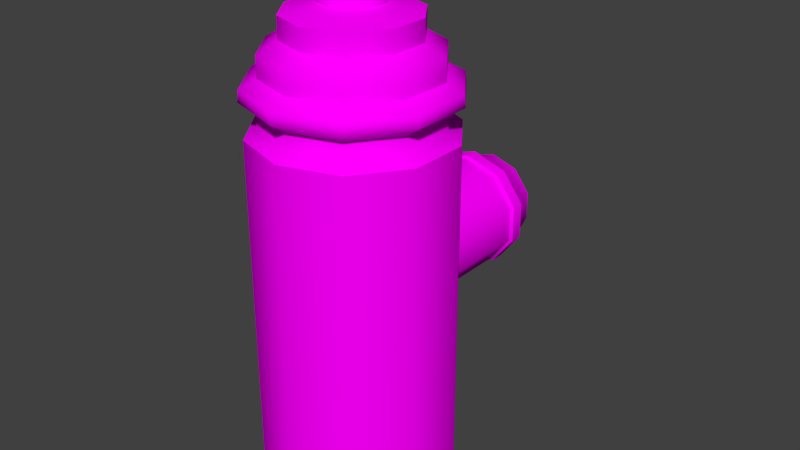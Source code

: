 # Source: Fire_Hydrant.blend  (saved by Blender 2.76.0; exported with 4.5.12 LTS)
import bpy
from mathutils import Matrix  # noqa: F401  (used for matrix-valued properties, if any)

bpy.ops.wm.read_factory_settings(use_empty=True)
scene = bpy.context.scene
scene.name = 'Scene'

# ---- collections
col_collection_1 = bpy.data.collections.new('Collection 1'); scene.collection.children.link(col_collection_1)

# ---- images (referenced by path relative to the original .blend; pixels are not part of the script)
import os
ASSET_DIR = os.environ.get("B2B_ASSET_DIR", "")  # directory of the original .blend (textures are referenced by path, not embedded)
HERE = os.path.dirname(os.path.abspath(__file__))  # packed textures are extracted next to this script under _unpacked/

def load_image(name, relpath, width, height, colorspace="sRGB"):
    """Load a texture the original file referenced (path relative to the .blend, or extracted next to this script)."""
    p = next((c for c in (os.path.join(HERE, relpath), os.path.join(ASSET_DIR, relpath)) if relpath and os.path.exists(c)), "")
    if p:
        img = bpy.data.images.load(p, check_existing=True)
        img.name = name
    else:  # same state as the original file: an image datablock whose file is absent (Cycles renders it pink)
        img = bpy.data.images.new(name, width, height)
        img.source = "FILE"
        img.filepath = "//" + (relpath or name)
    img.colorspace_settings.name = colorspace
    return img
img_uv_checker_by_thomas_schmall_png = load_image('UV checker by Thomas Schmall.png', 'UV checker by Thomas Schmall.png', 1024, 1024, 'sRGB')

# ---- materials (node trees are filled in below, after node groups)
mat_material = bpy.data.materials.new('Material')
mat_material.alpha_threshold = 0.0
mat_material.roughness = 0.5

# ---- node groups
ng_auto_smooth = bpy.data.node_groups.new('Auto Smooth', 'GeometryNodeTree')
_s = ng_auto_smooth.interface.new_socket(name='Geometry', in_out='OUTPUT', socket_type='NodeSocketGeometry')
_s = ng_auto_smooth.interface.new_socket(name='Geometry', in_out='INPUT', socket_type='NodeSocketGeometry')
_s = ng_auto_smooth.interface.new_socket(name='Angle', in_out='INPUT', socket_type='NodeSocketFloat')
_s.subtype = 'ANGLE'
_s.min_value = 0.0
_s.max_value = 3.142
ng_auto_smooth.is_modifier = True
_N = ng_auto_smooth.nodes; _L = ng_auto_smooth.links
n0 = _N.new('NodeGroupOutput'); n0.name = 'Group Output'; n0.location = (480, -100)
n1 = _N.new('NodeGroupInput'); n1.name = 'Group Input'; n1.location = (-420, -300)
n2 = _N.new('NodeGroupInput'); n2.name = 'Group Input.001'; n2.location = (-60, -100)
n3 = _N.new('GeometryNodeSetShadeSmooth'); n3.name = 'Set Shade Smooth'; n3.location = (120, -100)
n3.domain = 'EDGE'
n4 = _N.new('GeometryNodeSetShadeSmooth'); n4.name = 'Set Shade Smooth.001'; n4.location = (300, -100)
n5 = _N.new('GeometryNodeInputMeshEdgeAngle'); n5.name = 'Edge Angle'; n5.location = (-420, -220)
n6 = _N.new('GeometryNodeInputEdgeSmooth'); n6.name = 'Is Edge Smooth'; n6.location = (-60, -160)
n7 = _N.new('GeometryNodeInputShadeSmooth'); n7.name = 'Is Face Smooth'; n7.location = (-240, -340)
n8 = _N.new('FunctionNodeBooleanMath'); n8.name = 'Boolean Math'; n8.location = (-60, -220)
n9 = _N.new('FunctionNodeCompare'); n9.name = 'Compare'; n9.location = (-240, -180)
n9.operation = 'LESS_EQUAL'
_L.new(n5.outputs[0], n9.inputs[0])
_L.new(n4.outputs[0], n0.inputs[0])
_L.new(n1.outputs[1], n9.inputs[1])
_L.new(n9.outputs[0], n8.inputs[0])
_L.new(n7.outputs[0], n8.inputs[1])
_L.new(n2.outputs[0], n3.inputs[0])
_L.new(n6.outputs[0], n3.inputs[1])
_L.new(n3.outputs[0], n4.inputs[0])
_L.new(n8.outputs[0], n3.inputs[2])
n0.is_active_output = True

# ---- material node trees
mat_material.use_nodes = True; mat_material.node_tree.nodes.clear()
_N = mat_material.node_tree.nodes; _L = mat_material.node_tree.links
n0 = _N.new('ShaderNodeOutputMaterial'); n0.name = 'Material Output'; n0.location = (300, 300)
n1 = _N.new('ShaderNodeBsdfDiffuse'); n1.name = 'Diffuse BSDF'; n1.location = (10, 300)
n2 = _N.new('ShaderNodeTexImage'); n2.name = 'Image Texture'; n2.location = (-180, 300)
n2.width = 140
n2.image = img_uv_checker_by_thomas_schmall_png
_L.new(n1.outputs[0], n0.inputs[0])
_L.new(n2.outputs[0], n1.inputs[0])
n0.is_active_output = True

# ---- world
world_world = bpy.data.worlds.new('World'); scene.world = world_world
world_world.color = (0.05088, 0.05088, 0.05088)
world_world.use_sun_shadow = False
world_world.sun_shadow_jitter_overblur = 0.0
world_world.cycles.sampling_method = 'MANUAL'
world_world.cycles.sample_map_resolution = 256

# ---- meshes
me_cylinder_001 = bpy.data.meshes.new('Cylinder.001')
me_cylinder_001.from_pydata([(0.0001394, 0.3315, 0.6102), (0.0001394, 0.1469, 0.6102), (0.07019, 0.3315, 0.5884), (0.07019, 0.1469, 0.5884), (0.1135, 0.3315, 0.5314), (0.1135, 0.1469, 0.5314), (0.1135, 0.3315, 0.4609), (0.1135, 0.1469, 0.4609), (0.07019, 0.3315, 0.4039), (0.07019, 0.1469, 0.4039), (0.0001393, 0.3315, 0.3821), (0.0001393, 0.1469, 0.3821), (-0.06992, 0.3315, 0.4039), (-0.06992, 0.1469, 0.4039), (-0.1132, 0.3315, 0.4609), (-0.1132, 0.1469, 0.4609), (-0.1132, 0.3315, 0.5314), (-0.1132, 0.1469, 0.5314), (-0.06992, 0.3315, 0.5884), (-0.06992, 0.1469, 0.5884), (0.0001394, 0.337, 0.6158), (0.07368, 0.337, 0.593), (0.1191, 0.337, 0.5331), (0.1191, 0.337, 0.4592), (0.07368, 0.337, 0.3993), (0.0001393, 0.337, 0.3764), (-0.0734, 0.337, 0.3993), (-0.1188, 0.337, 0.4592), (-0.1188, 0.337, 0.5331), (-0.0734, 0.337, 0.593), (0.0001394, 0.3628, 0.6158), (0.07368, 0.3628, 0.593), (0.1191, 0.3628, 0.5331), (0.1191, 0.3628, 0.4592), (0.07368, 0.3628, 0.3993), (0.0001393, 0.3628, 0.3764), (-0.0734, 0.3628, 0.3993), (-0.1188, 0.3628, 0.4592), (-0.1188, 0.3628, 0.5331), (-0.0734, 0.3628, 0.593), (0.0001394, 0.3762, 0.6033), (0.06596, 0.3762, 0.5828), (0.1066, 0.3762, 0.5292), (0.1066, 0.3762, 0.463), (0.06596, 0.3762, 0.4095), (0.0001393, 0.3762, 0.389), (-0.06568, 0.3762, 0.4095), (-0.1064, 0.3762, 0.463), (-0.1064, 0.3762, 0.5292), (-0.06568, 0.3762, 0.5828), (0.0001394, 0.4284, 0.5876), (0.05636, 0.4284, 0.5702), (0.0911, 0.4284, 0.5244), (0.0911, 0.4284, 0.4679), (0.05636, 0.4284, 0.4221), (0.0001393, 0.4284, 0.4046), (-0.05608, 0.4284, 0.4221), (-0.09082, 0.4284, 0.4679), (-0.09082, 0.4284, 0.5244), (-0.05608, 0.4284, 0.5702), (0.0001394, 0.4284, 0.5294), (0.02056, 0.4284, 0.523), (0.03318, 0.4284, 0.5064), (0.03318, 0.4284, 0.4859), (0.02056, 0.4284, 0.4693), (0.0001394, 0.4284, 0.4629), (-0.02028, 0.4284, 0.4693), (-0.0329, 0.4284, 0.4859), (-0.0329, 0.4284, 0.5064), (-0.02028, 0.4284, 0.523), (0.0001394, 0.4427, 0.5294), (0.02056, 0.4427, 0.523), (0.03318, 0.4427, 0.5064), (0.03318, 0.4427, 0.4859), (0.02056, 0.4427, 0.4693), (0.0001394, 0.4427, 0.4629), (-0.02028, 0.4427, 0.4693), (-0.0329, 0.4427, 0.4859), (-0.0329, 0.4427, 0.5064), (-0.02028, 0.4427, 0.523), (-6.477e-08, 0.02926, 1.04), (-6.477e-08, 0.02926, 1.075), (0.0172, 0.02367, 1.04), (0.0172, 0.02367, 1.075), (0.02783, 0.009043, 1.04), (0.02783, 0.009043, 1.075), (0.02783, -0.009043, 1.04), (0.02783, -0.009043, 1.075), (0.0172, -0.02367, 1.04), (0.0172, -0.02367, 1.075), (-6.733e-08, -0.02926, 1.04), (-6.733e-08, -0.02926, 1.075), (-0.0172, -0.02367, 1.04), (-0.0172, -0.02367, 1.075), (-0.02783, -0.009043, 1.04), (-0.02783, -0.009043, 1.075), (-0.02783, 0.009043, 1.04), (-0.02783, 0.009043, 1.075), (-0.0172, 0.02367, 1.04), (-0.0172, 0.02367, 1.075), (-6.488e-08, 0.06267, 1.022), (0.03683, 0.0507, 1.022), (0.0596, 0.01936, 1.022), (0.0596, -0.01936, 1.022), (0.03683, -0.0507, 1.022), (-7.034e-08, -0.06267, 1.022), (-0.03683, -0.0507, 1.022), (-0.0596, -0.01936, 1.022), (-0.0596, 0.01936, 1.022), (-0.03683, 0.0507, 1.022), (-6.446e-08, 0.06267, 1.011), (0.03683, 0.0507, 1.011), (0.0596, 0.01936, 1.011), (0.0596, -0.01936, 1.011), (0.03683, -0.0507, 1.011), (-6.994e-08, -0.06267, 1.011), (-0.03683, -0.0507, 1.011), (-0.0596, -0.01936, 1.011), (-0.0596, 0.01936, 1.011), (-0.03683, 0.0507, 1.011), (-6.407e-08, 0.1292, 0.9927), (0.07595, 0.1045, 0.9927), (0.1229, 0.03993, 0.9927), (0.1229, -0.03993, 0.9927), (0.07595, -0.1045, 0.9927), (-7.536e-08, -0.1292, 0.9927), (-0.07595, -0.1045, 0.9927), (-0.1229, -0.03993, 0.9927), (-0.1229, 0.03993, 0.9927), (-0.07595, 0.1045, 0.9927), (-6.518e-08, 0.1292, 0.9509), (0.07595, 0.1045, 0.9509), (0.1229, 0.03993, 0.9509), (0.1229, -0.03993, 0.9509), (0.07595, -0.1045, 0.9509), (-7.648e-08, -0.1292, 0.9509), (-0.07595, -0.1045, 0.9509), (-0.1229, -0.03993, 0.9509), (-0.1229, 0.03993, 0.9509), (-0.07595, 0.1045, 0.9509), (-6.707e-08, 0.1679, 0.9278), (0.09868, 0.1358, 0.9278), (0.1597, 0.05188, 0.9278), (0.1597, -0.05188, 0.9278), (0.09868, -0.1358, 0.9278), (-8.173e-08, -0.1679, 0.9278), (-0.09868, -0.1358, 0.9278), (-0.1597, -0.05188, 0.9278), (-0.1597, 0.05188, 0.9278), (-0.09868, 0.1358, 0.9278), (-6.495e-08, 0.1679, 0.8868), (0.09868, 0.1358, 0.8868), (0.1597, 0.05188, 0.8868), (0.1597, -0.05188, 0.8868), (0.09868, -0.1358, 0.8868), (-7.961e-08, -0.1679, 0.8868), (-0.09868, -0.1358, 0.8868), (-0.1597, -0.05188, 0.8868), (-0.1597, 0.05188, 0.8868), (-0.09868, 0.1358, 0.8868), (-6.291e-08, 0.1728, 0.8274), (0.1016, 0.1398, 0.8274), (0.1644, 0.05341, 0.8274), (0.1644, -0.05341, 0.8274), (0.1016, -0.1398, 0.8274), (-7.801e-08, -0.1728, 0.8274), (-0.1016, -0.1398, 0.8274), (-0.1644, -0.05341, 0.8274), (-0.1644, 0.05341, 0.8274), (-0.1016, 0.1398, 0.8274), (-6.524e-08, 0.1728, 0.7975), (0.1016, 0.1398, 0.7975), (0.1644, 0.05341, 0.7975), (0.1644, -0.05341, 0.7975), (0.1016, -0.1398, 0.7975), (-8.035e-08, -0.1728, 0.7975), (-0.1016, -0.1398, 0.7975), (-0.1644, -0.05341, 0.7975), (-0.1644, 0.05341, 0.7975), (-0.1016, 0.1398, 0.7975), (-6.581e-08, 0.1973, 0.7772), (0.116, 0.1597, 0.7772), (0.1877, 0.06098, 0.7772), (0.1877, -0.06098, 0.7772), (0.116, -0.1597, 0.7772), (-8.305e-08, -0.1973, 0.7772), (-0.116, -0.1597, 0.7772), (-0.1877, -0.06098, 0.7772), (-0.1877, 0.06098, 0.7772), (-0.116, 0.1597, 0.7772), (3.789e-09, 0.1973, -7.368e-08), (0.116, 0.1597, -7.368e-08), (0.1877, 0.06098, -7.368e-08), (0.1877, -0.06098, -7.368e-08), (0.116, -0.1597, -7.368e-08), (-1.345e-08, -0.1973, -7.368e-08), (-0.116, -0.1597, -7.368e-08), (-0.1877, -0.06098, -7.368e-08), (-0.1877, 0.06098, -7.368e-08), (-0.116, 0.1597, -7.368e-08), (-6.234e-08, 0.2025, 0.847), (-6.312e-08, 0.2005, 0.8696), (0.1178, 0.1622, 0.8696), (0.119, 0.1638, 0.847), (0.1907, 0.06195, 0.8696), (0.1926, 0.06258, 0.847), (0.1907, -0.06195, 0.8696), (0.1926, -0.06258, 0.847), (0.1178, -0.1622, 0.8696), (0.119, -0.1638, 0.847), (-8.062e-08, -0.2005, 0.8696), (-8.002e-08, -0.2025, 0.847), (-0.1178, -0.1622, 0.8696), (-0.119, -0.1638, 0.847), (-0.1907, -0.06195, 0.8696), (-0.1926, -0.06258, 0.847), (-0.1907, 0.06195, 0.8696), (-0.1926, 0.06258, 0.847), (-0.1178, 0.1622, 0.8696), (-0.119, 0.1638, 0.847), (0.0001394, 0.4478, 0.4961), (-6.429e-08, -2.801e-08, 1.082)], [], [(19, 1, 0, 18), (181, 191, 190, 180), (6, 7, 9, 8), (146, 156, 155, 145), (163, 173, 172, 162), (13, 15, 14, 12), (15, 17, 16, 14), (104, 114, 113, 103), (189, 199, 198, 188), (60, 70, 79, 69), (14, 27, 26, 12), (68, 78, 77, 67), (2, 21, 20, 0), (8, 24, 23, 6), (4, 6, 23, 22), (117, 118, 128, 127), (8, 10, 25, 24), (0, 20, 29, 18), (4, 22, 21, 2), (178, 188, 187, 177), (54, 64, 63, 53), (31, 41, 40, 30), (124, 134, 133, 123), (22, 32, 31, 21), (125, 135, 134, 124), (126, 136, 135, 125), (27, 37, 36, 26), (24, 34, 33, 23), (186, 196, 195, 185), (149, 159, 158, 148), (28, 38, 37, 27), (48, 58, 57, 47), (16, 18, 29, 28), (34, 35, 45, 44), (75, 76, 220), (32, 42, 41, 31), (30, 40, 49, 39), (32, 33, 43, 42), (12, 26, 25, 10), (38, 39, 49, 48), (37, 47, 46, 36), (59, 69, 68, 58), (41, 51, 50, 40), (49, 59, 58, 48), (43, 53, 52, 42), (46, 56, 55, 45), (35, 36, 46, 45), (47, 57, 56, 46), (44, 54, 53, 43), (42, 52, 51, 41), (45, 55, 54, 44), (40, 50, 59, 49), (52, 62, 61, 51), (90, 92, 106, 105), (53, 63, 62, 52), (50, 51, 61, 60), (56, 57, 67, 66), (57, 58, 68, 67), (54, 55, 65, 64), (56, 66, 65, 55), (155, 156, 212, 210), (5, 7, 6, 4), (65, 75, 74, 64), (100, 110, 119, 109), (69, 79, 78, 68), (180, 190, 199, 189), (67, 77, 76, 66), (64, 74, 73, 63), (61, 71, 70, 60), (81, 83, 82, 80), (85, 87, 86, 84), (87, 89, 88, 86), (89, 91, 90, 88), (123, 133, 132, 122), (93, 95, 94, 92), (83, 85, 84, 82), (95, 97, 96, 94), (97, 99, 98, 96), (16, 28, 27, 14), (99, 81, 80, 98), (25, 35, 34, 24), (86, 103, 102, 84), (102, 112, 111, 101), (84, 102, 101, 82), (96, 108, 107, 94), (200, 160, 169, 219), (80, 100, 109, 98), (90, 105, 104, 88), (86, 88, 104, 103), (82, 101, 100, 80), (92, 94, 107, 106), (96, 98, 109, 108), (117, 127, 126, 116), (103, 113, 112, 102), (160, 170, 179, 169), (107, 117, 116, 106), (11, 13, 12, 10), (101, 111, 110, 100), (108, 118, 117, 107), (105, 115, 114, 104), (188, 198, 197, 187), (63, 73, 72, 62), (166, 176, 175, 165), (111, 121, 120, 110), (114, 115, 125, 124), (114, 124, 123, 113), (112, 122, 121, 111), (119, 110, 120, 129), (113, 123, 122, 112), (116, 126, 125, 115), (118, 119, 129, 128), (134, 144, 143, 133), (165, 175, 174, 164), (106, 116, 115, 105), (126, 127, 137, 136), (145, 155, 154, 144), (26, 36, 35, 25), (128, 138, 137, 127), (128, 129, 139, 138), (108, 109, 119, 118), (20, 30, 39, 29), (147, 148, 158, 157), (136, 146, 145, 135), (138, 148, 147, 137), (130, 140, 149, 139), (130, 131, 141, 140), (50, 60, 69, 59), (132, 142, 141, 131), (133, 143, 142, 132), (135, 145, 144, 134), (139, 149, 148, 138), (151, 202, 201, 150), (184, 194, 193, 183), (143, 153, 152, 142), (187, 197, 196, 186), (21, 31, 30, 20), (142, 152, 151, 141), (182, 192, 191, 181), (140, 150, 159, 149), (147, 157, 156, 146), (121, 131, 130, 120), (154, 208, 206, 153), (211, 165, 164, 209), (207, 209, 164, 163), (215, 167, 166, 213), (217, 219, 169, 168), (217, 168, 167, 215), (213, 166, 165, 211), (207, 163, 162, 205), (37, 38, 48, 47), (1, 3, 2, 0), (150, 201, 218, 159), (153, 206, 204, 152), (152, 204, 202, 151), (155, 210, 208, 154), (156, 157, 214, 212), (158, 159, 218, 216), (157, 158, 216, 214), (136, 137, 147, 146), (205, 162, 161, 203), (173, 183, 182, 172), (129, 120, 130, 139), (91, 93, 92, 90), (162, 172, 171, 161), (167, 177, 176, 166), (161, 171, 170, 160), (122, 132, 131, 121), (9, 11, 10, 8), (23, 33, 32, 22), (66, 76, 75, 65), (185, 195, 194, 184), (170, 180, 189, 179), (175, 185, 184, 174), (33, 34, 44, 43), (176, 177, 187, 186), (176, 186, 185, 175), (171, 181, 180, 170), (179, 189, 188, 178), (174, 184, 183, 173), (171, 172, 182, 181), (99, 97, 221), (168, 178, 177, 167), (183, 193, 192, 182), (141, 151, 150, 140), (164, 174, 173, 163), (17, 19, 18, 16), (62, 72, 71, 61), (3, 5, 4, 2), (144, 154, 153, 143), (169, 179, 178, 168), (74, 75, 220), (73, 74, 220), (72, 73, 220), (71, 72, 220), (70, 71, 220), (83, 81, 221), (81, 99, 221), (79, 70, 220), (78, 79, 220), (77, 78, 220), (76, 77, 220), (29, 39, 38, 28), (201, 202, 203, 200), (202, 204, 205, 203), (204, 206, 207, 205), (206, 208, 209, 207), (208, 210, 211, 209), (210, 212, 213, 211), (212, 214, 215, 213), (214, 216, 217, 215), (216, 218, 219, 217), (218, 201, 200, 219), (203, 161, 160, 200), (97, 95, 221), (95, 93, 221), (93, 91, 221), (91, 89, 221), (89, 87, 221), (87, 85, 221), (85, 83, 221)])
me_cylinder_001.polygons.foreach_set('use_smooth', [True] * 220)
_k = set([(0, 2), (0, 18), (2, 4), (4, 6), (6, 8), (8, 10), (10, 12), (12, 14), (14, 16), (16, 18), (20, 21), (20, 29), (21, 22), (22, 23), (23, 24), (24, 25), (25, 26), (26, 27), (27, 28), (28, 29), (30, 31), (30, 39), (31, 32), (32, 33), (33, 34), (34, 35), (35, 36), (36, 37), (37, 38), (38, 39), (50, 51), (50, 59), (51, 52), (52, 53), (53, 54), (54, 55), (55, 56), (56, 57), (57, 58), (58, 59), (60, 61), (60, 69), (61, 62), (62, 63), (63, 64), (64, 65), (65, 66), (66, 67), (67, 68), (68, 69), (70, 71), (70, 79), (71, 72), (72, 73), (73, 74), (74, 75), (75, 76), (76, 77), (77, 78), (78, 79), (80, 82), (80, 98), (81, 83), (81, 99), (82, 84), (83, 85), (84, 86), (85, 87), (86, 88), (87, 89), (88, 90), (89, 91), (90, 92), (91, 93), (92, 94), (93, 95), (94, 96), (95, 97), (96, 98), (97, 99), (110, 111), (110, 119), (111, 112), (112, 113), (113, 114), (114, 115), (115, 116), (116, 117), (117, 118), (118, 119), (120, 121), (120, 129), (121, 122), (122, 123), (123, 124), (124, 125), (125, 126), (126, 127), (127, 128), (128, 129), (130, 131), (130, 139), (131, 132), (132, 133), (133, 134), (134, 135), (135, 136), (136, 137), (137, 138), (138, 139), (150, 151), (150, 159), (151, 152), (152, 153), (153, 154), (154, 155), (155, 156), (156, 157), (157, 158), (158, 159), (160, 161), (160, 169), (161, 162), (162, 163), (163, 164), (164, 165), (165, 166), (166, 167), (167, 168), (168, 169), (180, 181), (180, 189), (181, 182), (182, 183), (183, 184), (184, 185), (185, 186), (186, 187), (187, 188), (188, 189)])
me_cylinder_001.attributes.new('sharp_edge', 'BOOLEAN', 'EDGE').data.foreach_set('value', [ (min(e.vertices), max(e.vertices)) in _k for e in me_cylinder_001.edges])
_uv = me_cylinder_001.uv_layers.new(name='UVMap')
_uv.uv.foreach_set('vector', [0.5599, 0.7693, 0.5599, 0.7103, 0.7082, 0.7103, 0.7082, 0.7693, 0.8997, 0.5135, 0.8997, 0.0, 1.0, 0.0, 1.0, 0.5135, 0.5596, 0.8268, 0.4113, 0.8268, 0.4113, 0.7693, 0.5596, 0.7693, 0.1553, 0.705, 0.14, 0.6812, 0.2128, 0.6602, 0.2113, 0.6878, 0.6991, 0.5543, 0.6991, 0.5346, 0.7994, 0.5346, 0.7994, 0.5543, 0.5599, 0.941, 0.5599, 0.8835, 0.7082, 0.8835, 0.7082, 0.941, 0.5599, 0.8835, 0.5599, 0.8268, 0.7082, 0.8268, 0.7082, 0.8835, 0.2215, 0.7661, 0.224, 0.7629, 0.2326, 0.7749, 0.2286, 0.776, 0.09874, 0.5162, 0.09874, 0.0, 0.1975, 0.0, 0.1975, 0.5162, 0.876, 0.8909, 0.8763, 0.8848, 0.8827, 0.8828, 0.886, 0.8879, 0.9995, 0.8407, 0.9904, 0.8434, 0.9492, 0.7828, 0.9543, 0.7757, 0.8923, 0.8798, 0.8866, 0.8776, 0.8866, 0.8712, 0.8924, 0.8696, 0.8001, 0.9721, 0.8049, 0.9651, 0.873, 0.9886, 0.8728, 0.9964, 0.8048, 0.7717, 0.8094, 0.779, 0.7654, 0.8361, 0.7566, 0.8329, 0.7554, 0.9097, 0.7566, 0.8329, 0.7654, 0.8361, 0.7637, 0.9069, 0.1869, 0.7745, 0.1868, 0.7898, 0.1635, 0.7973, 0.1629, 0.7664, 0.8048, 0.7717, 0.8799, 0.7505, 0.8797, 0.7585, 0.8094, 0.779, 0.8728, 0.9964, 0.873, 0.9886, 0.9418, 0.9688, 0.9462, 0.976, 0.7554, 0.9097, 0.7637, 0.9069, 0.8049, 0.9651, 0.8001, 0.9721, 0.1975, 0.5373, 0.1975, 0.5162, 0.2962, 0.5162, 0.2962, 0.5373, 0.8504, 0.8382, 0.8667, 0.8609, 0.8604, 0.8691, 0.832, 0.8597, 0.82, 0.9464, 0.8286, 0.9354, 0.8747, 0.9515, 0.8744, 0.9648, 0.2386, 0.7427, 0.2511, 0.7268, 0.2761, 0.7616, 0.2567, 0.7671, 0.7637, 0.9069, 0.787, 0.9005, 0.82, 0.9464, 0.8049, 0.9651, 0.21, 0.7327, 0.2109, 0.7125, 0.2511, 0.7268, 0.2386, 0.7427, 0.1818, 0.7426, 0.169, 0.7244, 0.2109, 0.7125, 0.21, 0.7327, 0.9904, 0.8434, 0.9665, 0.8491, 0.9336, 0.8019, 0.9492, 0.7828, 0.8094, 0.779, 0.8224, 0.7996, 0.7882, 0.8449, 0.7654, 0.8361, 0.395, 0.5162, 0.395, 0.0, 0.4937, 0.0, 0.4937, 0.5162, 0.1542, 0.8592, 0.1377, 0.8808, 0.09203, 0.8197, 0.1171, 0.8117, 0.9859, 0.9141, 0.9636, 0.9047, 0.9665, 0.8491, 0.9904, 0.8434, 0.9502, 0.9, 0.9202, 0.8892, 0.9202, 0.8613, 0.9522, 0.8531, 0.9939, 0.9174, 0.9462, 0.976, 0.9418, 0.9688, 0.9859, 0.9141, 0.8224, 0.7996, 0.8783, 0.7829, 0.878, 0.7965, 0.8307, 0.8111, 0.8763, 0.8639, 0.8827, 0.866, 0.8763, 0.8744, 0.787, 0.9005, 0.801, 0.8963, 0.8286, 0.9354, 0.82, 0.9464, 0.8744, 0.9648, 0.8747, 0.9515, 0.9212, 0.9373, 0.9292, 0.9486, 0.787, 0.9005, 0.7882, 0.8449, 0.8018, 0.8494, 0.801, 0.8963, 0.9543, 0.7757, 0.9492, 0.7828, 0.8797, 0.7585, 0.8799, 0.7505, 0.9636, 0.9047, 0.9292, 0.9486, 0.9212, 0.9373, 0.9502, 0.9, 0.9665, 0.8491, 0.9522, 0.8531, 0.9248, 0.813, 0.9336, 0.8019, 0.902, 0.9104, 0.886, 0.8879, 0.8923, 0.8798, 0.9202, 0.8892, 0.8286, 0.9354, 0.8495, 0.9093, 0.8755, 0.9169, 0.8747, 0.9515, 0.9212, 0.9373, 0.902, 0.9104, 0.9202, 0.8892, 0.9502, 0.9, 0.8018, 0.8494, 0.832, 0.8597, 0.8329, 0.8876, 0.801, 0.8963, 0.9248, 0.813, 0.9034, 0.8394, 0.8771, 0.8317, 0.878, 0.7965, 0.8783, 0.7829, 0.9336, 0.8019, 0.9248, 0.813, 0.878, 0.7965, 0.9522, 0.8531, 0.9202, 0.8613, 0.9034, 0.8394, 0.9248, 0.813, 0.8307, 0.8111, 0.8504, 0.8382, 0.832, 0.8597, 0.8018, 0.8494, 0.801, 0.8963, 0.8329, 0.8876, 0.8495, 0.9093, 0.8286, 0.9354, 0.878, 0.7965, 0.8771, 0.8317, 0.8504, 0.8382, 0.8307, 0.8111, 0.8747, 0.9515, 0.8755, 0.9169, 0.902, 0.9104, 0.9212, 0.9373, 0.8329, 0.8876, 0.8603, 0.8792, 0.8662, 0.8875, 0.8495, 0.9093, 0.2099, 0.7735, 0.2048, 0.7751, 0.1981, 0.7662, 0.2098, 0.7626, 0.832, 0.8597, 0.8604, 0.8691, 0.8603, 0.8792, 0.8329, 0.8876, 0.8755, 0.9169, 0.8495, 0.9093, 0.8662, 0.8875, 0.876, 0.8909, 0.9034, 0.8394, 0.9202, 0.8613, 0.8924, 0.8696, 0.8865, 0.8613, 0.9202, 0.8613, 0.9202, 0.8892, 0.8923, 0.8798, 0.8924, 0.8696, 0.8504, 0.8382, 0.8771, 0.8317, 0.8766, 0.8579, 0.8667, 0.8609, 0.9034, 0.8394, 0.8865, 0.8613, 0.8766, 0.8579, 0.8771, 0.8317, 0.2128, 0.6602, 0.14, 0.6812, 0.1251, 0.6582, 0.2136, 0.635, 0.4113, 0.8835, 0.4113, 0.8268, 0.5596, 0.8268, 0.5596, 0.8835, 0.8766, 0.8579, 0.8763, 0.8639, 0.87, 0.866, 0.8667, 0.8609, 0.2098, 0.8023, 0.2096, 0.8064, 0.1958, 0.8017, 0.198, 0.7987, 0.886, 0.8879, 0.8827, 0.8828, 0.8866, 0.8776, 0.8923, 0.8798, 1.49e-08, 0.5162, 1.49e-08, 0.0, 0.09874, 0.0, 0.09874, 0.5162, 0.8924, 0.8696, 0.8866, 0.8712, 0.8827, 0.866, 0.8865, 0.8613, 0.8667, 0.8609, 0.87, 0.866, 0.8661, 0.8712, 0.8604, 0.8691, 0.8662, 0.8875, 0.87, 0.8828, 0.8763, 0.8848, 0.876, 0.8909, 0.2097, 0.7842, 0.211, 0.7839, 0.215, 0.7893, 0.2099, 0.7909, 0.2118, 0.783, 0.2119, 0.7817, 0.2181, 0.7795, 0.2182, 0.7849, 0.2119, 0.7817, 0.2112, 0.7807, 0.215, 0.7752, 0.2181, 0.7795, 0.2112, 0.7807, 0.2101, 0.7802, 0.2099, 0.7735, 0.215, 0.7752, 0.2567, 0.7671, 0.2761, 0.7616, 0.2757, 0.8048, 0.2568, 0.7977, 0.2089, 0.7805, 0.208, 0.7814, 0.2016, 0.7795, 0.2048, 0.7751, 0.211, 0.7839, 0.2118, 0.783, 0.2182, 0.7849, 0.215, 0.7893, 0.208, 0.7814, 0.2079, 0.7827, 0.2016, 0.7849, 0.2016, 0.7795, 0.2079, 0.7827, 0.2086, 0.7837, 0.2048, 0.7893, 0.2016, 0.7849, 0.9939, 0.9174, 0.9859, 0.9141, 0.9904, 0.8434, 0.9995, 0.8407, 0.2086, 0.7837, 0.2097, 0.7842, 0.2099, 0.7909, 0.2048, 0.7893, 0.8797, 0.7585, 0.8783, 0.7829, 0.8224, 0.7996, 0.8094, 0.779, 0.2181, 0.7795, 0.2286, 0.776, 0.2287, 0.7884, 0.2182, 0.7849, 0.2287, 0.7884, 0.2326, 0.7898, 0.2239, 0.8018, 0.2215, 0.7984, 0.2182, 0.7849, 0.2287, 0.7884, 0.2215, 0.7984, 0.215, 0.7893, 0.2016, 0.7849, 0.1911, 0.7884, 0.1908, 0.7759, 0.2016, 0.7795, 0.2085, 0.9511, 0.2082, 0.9891, 0.09017, 0.9503, 0.1097, 0.9212, 0.2099, 0.7909, 0.2098, 0.8023, 0.198, 0.7987, 0.2048, 0.7893, 0.2099, 0.7735, 0.2098, 0.7626, 0.2215, 0.7661, 0.215, 0.7752, 0.2181, 0.7795, 0.215, 0.7752, 0.2215, 0.7661, 0.2286, 0.776, 0.215, 0.7893, 0.2215, 0.7984, 0.2098, 0.8023, 0.2099, 0.7909, 0.2048, 0.7751, 0.2016, 0.7795, 0.1908, 0.7759, 0.1981, 0.7662, 0.2016, 0.7849, 0.2048, 0.7893, 0.198, 0.7987, 0.1911, 0.7884, 0.1869, 0.7745, 0.1629, 0.7664, 0.1818, 0.7426, 0.1959, 0.7628, 0.2286, 0.776, 0.2326, 0.7749, 0.2326, 0.7898, 0.2287, 0.7884, 1.49e-08, 0.5572, 1.49e-08, 0.5373, 0.09874, 0.5373, 0.09874, 0.5572, 0.1908, 0.7759, 0.1869, 0.7745, 0.1959, 0.7628, 0.1981, 0.7662, 0.5599, 1.0, 0.5599, 0.941, 0.7082, 0.941, 0.7082, 1.0, 0.2215, 0.7984, 0.2239, 0.8018, 0.2096, 0.8064, 0.2098, 0.8023, 0.1911, 0.7884, 0.1868, 0.7898, 0.1869, 0.7745, 0.1908, 0.7759, 0.2098, 0.7626, 0.2099, 0.7585, 0.224, 0.7629, 0.2215, 0.7661, 0.1975, 0.5162, 0.1975, 0.0, 0.2962, 0.0, 0.2962, 0.5162, 0.8604, 0.8691, 0.8661, 0.8712, 0.8661, 0.8776, 0.8603, 0.8792, 0.395, 0.5572, 0.395, 0.5373, 0.4937, 0.5373, 0.4937, 0.5572, 0.2239, 0.8018, 0.2388, 0.8227, 0.2095, 0.8335, 0.2096, 0.8064, 0.224, 0.7629, 0.2099, 0.7585, 0.21, 0.7327, 0.2386, 0.7427, 0.224, 0.7629, 0.2386, 0.7427, 0.2567, 0.7671, 0.2326, 0.7749, 0.2326, 0.7898, 0.2568, 0.7977, 0.2388, 0.8227, 0.2239, 0.8018, 0.1958, 0.8017, 0.2096, 0.8064, 0.2095, 0.8335, 0.1805, 0.8224, 0.2326, 0.7749, 0.2567, 0.7671, 0.2568, 0.7977, 0.2326, 0.7898, 0.1959, 0.7628, 0.1818, 0.7426, 0.21, 0.7327, 0.2099, 0.7585, 0.1868, 0.7898, 0.1958, 0.8017, 0.1805, 0.8224, 0.1635, 0.7973, 0.2511, 0.7268, 0.2658, 0.7068, 0.3, 0.754, 0.2761, 0.7616, 0.4985, 0.5543, 0.4985, 0.5346, 0.5988, 0.5346, 0.5988, 0.5543, 0.1981, 0.7662, 0.1959, 0.7628, 0.2099, 0.7585, 0.2098, 0.7626, 0.1818, 0.7426, 0.1629, 0.7664, 0.145, 0.7604, 0.169, 0.7244, 0.2113, 0.6878, 0.2128, 0.6602, 0.2828, 0.6853, 0.2658, 0.7068, 0.9492, 0.7828, 0.9336, 0.8019, 0.8783, 0.7829, 0.8797, 0.7585, 0.1635, 0.7973, 0.1419, 0.8041, 0.145, 0.7604, 0.1629, 0.7664, 0.1635, 0.7973, 0.1805, 0.8224, 0.1688, 0.8392, 0.1419, 0.8041, 0.1911, 0.7884, 0.198, 0.7987, 0.1958, 0.8017, 0.1868, 0.7898, 0.873, 0.9886, 0.8744, 0.9648, 0.9292, 0.9486, 0.9418, 0.9688, 0.1202, 0.7518, 0.1171, 0.8117, 0.09203, 0.8197, 0.09106, 0.7414, 0.169, 0.7244, 0.1553, 0.705, 0.2113, 0.6878, 0.2109, 0.7125, 0.1419, 0.8041, 0.1171, 0.8117, 0.1202, 0.7518, 0.145, 0.7604, 0.2095, 0.852, 0.2094, 0.8761, 0.1542, 0.8592, 0.1688, 0.8392, 0.2095, 0.852, 0.2499, 0.8391, 0.265, 0.86, 0.2094, 0.8761, 0.8755, 0.9169, 0.876, 0.8909, 0.886, 0.8879, 0.902, 0.9104, 0.2757, 0.8048, 0.2996, 0.8128, 0.265, 0.86, 0.2499, 0.8391, 0.2761, 0.7616, 0.3, 0.754, 0.2996, 0.8128, 0.2757, 0.8048, 0.2109, 0.7125, 0.2113, 0.6878, 0.2658, 0.7068, 0.2511, 0.7268, 0.1688, 0.8392, 0.1542, 0.8592, 0.1171, 0.8117, 0.1419, 0.8041, 0.2799, 0.8829, 0.2955, 0.905, 0.2083, 0.9311, 0.2084, 0.9039, 0.5988, 0.5135, 0.5988, 0.0, 0.6991, 0.0, 0.6991, 0.5135, 0.3, 0.754, 0.3268, 0.7464, 0.3257, 0.8227, 0.2996, 0.8128, 0.2962, 0.5162, 0.2962, 0.0, 0.395, 0.0, 0.395, 0.5162, 0.8049, 0.9651, 0.82, 0.9464, 0.8744, 0.9648, 0.873, 0.9886, 0.2996, 0.8128, 0.3257, 0.8227, 0.2799, 0.8829, 0.265, 0.86, 0.7994, 0.5135, 0.7994, 0.0, 0.8997, 0.0, 0.8997, 0.5135, 0.2094, 0.8761, 0.2084, 0.9039, 0.1377, 0.8808, 0.1542, 0.8592, 0.1202, 0.7518, 0.09106, 0.7414, 0.14, 0.6812, 0.1553, 0.705, 0.2388, 0.8227, 0.2499, 0.8391, 0.2095, 0.852, 0.2095, 0.8335, 0.2828, 0.6853, 0.2984, 0.6636, 0.3531, 0.7377, 0.3268, 0.7464, 0.214, 0.6151, 0.2154, 0.5773, 0.3295, 0.6193, 0.3098, 0.6473, 0.3727, 0.7309, 0.3098, 0.6473, 0.3295, 0.6193, 0.4158, 0.7165, 0.04486, 0.7251, 0.005522, 0.7105, 0.09175, 0.6077, 0.1135, 0.6412, 0.04449, 0.8356, 0.1097, 0.9212, 0.09017, 0.9503, 0.0, 0.8508, 0.04449, 0.8356, 0.0, 0.8508, 0.005522, 0.7105, 0.04486, 0.7251, 0.1135, 0.6412, 0.09175, 0.6077, 0.2154, 0.5773, 0.214, 0.6151, 0.3727, 0.7309, 0.4158, 0.7165, 0.4094, 0.8514, 0.3713, 0.838, 0.9665, 0.8491, 0.9636, 0.9047, 0.9502, 0.9, 0.9522, 0.8531, 0.4113, 1.0, 0.4113, 0.941, 0.5596, 0.941, 0.5596, 1.0, 0.2084, 0.9039, 0.2083, 0.9311, 0.1211, 0.9043, 0.1377, 0.8808, 0.3268, 0.7464, 0.3531, 0.7377, 0.3517, 0.8316, 0.3257, 0.8227, 0.3257, 0.8227, 0.3517, 0.8316, 0.2955, 0.905, 0.2799, 0.8829, 0.2128, 0.6602, 0.2136, 0.635, 0.2984, 0.6636, 0.2828, 0.6853, 0.14, 0.6812, 0.09106, 0.7414, 0.06502, 0.7319, 0.1251, 0.6582, 0.09203, 0.8197, 0.1377, 0.8808, 0.1211, 0.9043, 0.0647, 0.8284, 0.09106, 0.7414, 0.09203, 0.8197, 0.0647, 0.8284, 0.06502, 0.7319, 0.169, 0.7244, 0.145, 0.7604, 0.1202, 0.7518, 0.1553, 0.705, 0.3713, 0.838, 0.4094, 0.8514, 0.3296, 0.9535, 0.3074, 0.9214, 0.6991, 0.5346, 0.6991, 0.5135, 0.7994, 0.5135, 0.7994, 0.5346, 0.1805, 0.8224, 0.2095, 0.8335, 0.2095, 0.852, 0.1688, 0.8392, 0.2101, 0.7802, 0.2089, 0.7805, 0.2048, 0.7751, 0.2099, 0.7735, 0.7994, 0.5543, 0.7994, 0.5346, 0.8997, 0.5346, 0.8997, 0.5543, 0.2962, 0.5572, 0.2962, 0.5373, 0.395, 0.5373, 0.395, 0.5572, 0.8997, 0.5543, 0.8997, 0.5346, 1.0, 0.5346, 1.0, 0.5543, 0.2568, 0.7977, 0.2757, 0.8048, 0.2499, 0.8391, 0.2388, 0.8227, 0.4113, 0.7693, 0.4113, 0.7103, 0.5596, 0.7103, 0.5596, 0.7693, 0.7654, 0.8361, 0.7882, 0.8449, 0.787, 0.9005, 0.7637, 0.9069, 0.8865, 0.8613, 0.8827, 0.866, 0.8763, 0.8639, 0.8766, 0.8579, 0.4985, 0.5135, 0.4985, 0.0, 0.5988, 0.0, 0.5988, 0.5135, 1.49e-08, 0.5373, 1.49e-08, 0.5162, 0.09874, 0.5162, 0.09874, 0.5373, 0.4985, 0.5346, 0.4985, 0.5135, 0.5988, 0.5135, 0.5988, 0.5346, 0.7882, 0.8449, 0.8224, 0.7996, 0.8307, 0.8111, 0.8018, 0.8494, 0.395, 0.5373, 0.2962, 0.5373, 0.2962, 0.5162, 0.395, 0.5162, 0.395, 0.5373, 0.395, 0.5162, 0.4937, 0.5162, 0.4937, 0.5373, 0.8997, 0.5346, 0.8997, 0.5135, 1.0, 0.5135, 1.0, 0.5346, 0.09874, 0.5373, 0.09874, 0.5162, 0.1975, 0.5162, 0.1975, 0.5373, 0.5988, 0.5346, 0.5988, 0.5135, 0.6991, 0.5135, 0.6991, 0.5346, 0.8997, 0.5346, 0.7994, 0.5346, 0.7994, 0.5135, 0.8997, 0.5135, 0.2086, 0.7837, 0.2079, 0.7827, 0.2099, 0.7822, 0.1975, 0.5572, 0.1975, 0.5373, 0.2962, 0.5373, 0.2962, 0.5572, 0.6991, 0.5135, 0.6991, 0.0, 0.7994, 0.0, 0.7994, 0.5135, 0.265, 0.86, 0.2799, 0.8829, 0.2084, 0.9039, 0.2094, 0.8761, 0.5988, 0.5543, 0.5988, 0.5346, 0.6991, 0.5346, 0.6991, 0.5543, 0.5599, 0.8268, 0.5599, 0.7693, 0.7082, 0.7693, 0.7082, 0.8268, 0.8603, 0.8792, 0.8661, 0.8776, 0.87, 0.8828, 0.8662, 0.8875, 0.4113, 0.941, 0.4113, 0.8835, 0.5596, 0.8835, 0.5596, 0.941, 0.2658, 0.7068, 0.2828, 0.6853, 0.3268, 0.7464, 0.3, 0.754, 0.09874, 0.5572, 0.09874, 0.5373, 0.1975, 0.5373, 0.1975, 0.5572, 0.87, 0.866, 0.8763, 0.8639, 0.8763, 0.8744, 0.8661, 0.8712, 0.87, 0.866, 0.8763, 0.8744, 0.8661, 0.8776, 0.8661, 0.8712, 0.8763, 0.8744, 0.87, 0.8828, 0.8661, 0.8776, 0.8763, 0.8744, 0.8763, 0.8848, 0.87, 0.8828, 0.8763, 0.8744, 0.211, 0.7839, 0.2097, 0.7842, 0.2099, 0.7822, 0.2097, 0.7842, 0.2086, 0.7837, 0.2099, 0.7822, 0.8827, 0.8828, 0.8763, 0.8848, 0.8763, 0.8744, 0.8866, 0.8776, 0.8827, 0.8828, 0.8763, 0.8744, 0.8866, 0.8712, 0.8866, 0.8776, 0.8763, 0.8744, 0.8827, 0.866, 0.8866, 0.8712, 0.8763, 0.8744, 0.9418, 0.9688, 0.9292, 0.9486, 0.9636, 0.9047, 0.9859, 0.9141, 0.2083, 0.9311, 0.2955, 0.905, 0.3074, 0.9214, 0.2085, 0.9511, 0.2955, 0.905, 0.3517, 0.8316, 0.3713, 0.838, 0.3074, 0.9214, 0.3517, 0.8316, 0.3531, 0.7377, 0.3727, 0.7309, 0.3713, 0.838, 0.3531, 0.7377, 0.2984, 0.6636, 0.3098, 0.6473, 0.3727, 0.7309, 0.2984, 0.6636, 0.2136, 0.635, 0.214, 0.6151, 0.3098, 0.6473, 0.2136, 0.635, 0.1251, 0.6582, 0.1135, 0.6412, 0.214, 0.6151, 0.1251, 0.6582, 0.06502, 0.7319, 0.04486, 0.7251, 0.1135, 0.6412, 0.06502, 0.7319, 0.0647, 0.8284, 0.04449, 0.8356, 0.04486, 0.7251, 0.0647, 0.8284, 0.1211, 0.9043, 0.1097, 0.9212, 0.04449, 0.8356, 0.1211, 0.9043, 0.2083, 0.9311, 0.2085, 0.9511, 0.1097, 0.9212, 0.3074, 0.9214, 0.3296, 0.9535, 0.2082, 0.9891, 0.2085, 0.9511, 0.2079, 0.7827, 0.208, 0.7814, 0.2099, 0.7822, 0.208, 0.7814, 0.2089, 0.7805, 0.2099, 0.7822, 0.2089, 0.7805, 0.2101, 0.7802, 0.2099, 0.7822, 0.2101, 0.7802, 0.2112, 0.7807, 0.2099, 0.7822, 0.2112, 0.7807, 0.2119, 0.7817, 0.2099, 0.7822, 0.2119, 0.7817, 0.2118, 0.783, 0.2099, 0.7822, 0.2118, 0.783, 0.211, 0.7839, 0.2099, 0.7822])
me_cylinder_001.materials.append(mat_material)
me_cylinder_001.use_remesh_preserve_volume = False
me_cylinder_001.use_remesh_preserve_attributes = False
me_cylinder_001.use_mirror_vertex_groups = False
me_cylinder_001.update()

# ---- objects
ob_s_firehydrant = bpy.data.objects.new('S_FireHydrant', me_cylinder_001)

# ---- transforms, parenting, visibility, modifiers, constraints
ob_s_firehydrant.location = (0.0, 0.0, 0.0)
ob_s_firehydrant.lock_location = (True, True, True)
ob_s_firehydrant.lock_rotation = (True, True, True)
ob_s_firehydrant.lock_scale = (True, True, True)
ob_s_firehydrant.lineart.crease_threshold = 0.0
_m = ob_s_firehydrant.modifiers.new('Triangulate', 'TRIANGULATE')
_m = ob_s_firehydrant.modifiers.new('Auto Smooth', 'NODES')
_m.node_group = ng_auto_smooth
_gi = [s.identifier for s in ng_auto_smooth.interface.items_tree if s.item_type == 'SOCKET' and s.in_out == 'INPUT']
_m[_gi[1]] = 1.571  # Angle

# ---- collection membership
col_collection_1.objects.link(ob_s_firehydrant)

# ---- scene / render settings (as saved in the file)
scene.frame_start = 1; scene.frame_end = 250; scene.frame_set(1)
scene.render.engine = 'CYCLES'
scene.render.resolution_percentage = 50
scene.render.dither_intensity = 0.0
scene.cycles.use_denoising = False
scene.cycles.samples = 10
scene.cycles.sampling_pattern = 'TABULATED_SOBOL'
scene.cycles.light_sampling_threshold = 0.0
scene.cycles.use_adaptive_sampling = False
scene.cycles.use_light_tree = False
scene.cycles.blur_glossy = 0.0
scene.cycles.pixel_filter_type = 'GAUSSIAN'
scene.cycles.sample_clamp_indirect = 0.0
scene.view_settings.view_transform = 'Standard'
bpy.context.view_layer.update()

# ---- added for rendering (the .blend has no active camera and no usable light): camera, sun
cam_auto = bpy.data.cameras.new('AutoCamera')
cam_auto.lens = 50.0
cam_auto.sensor_width = 36.0
cam_auto.clip_end = 1000.0
ob_auto_camera = bpy.data.objects.new('AutoCamera', cam_auto)
scene.collection.objects.link(ob_auto_camera)
ob_auto_camera.location = (1.22117, -1.34276, 1.51794)
ob_auto_camera.rotation_euler = (1.09748, -7.21219e-08, 0.694738)
scene.camera = ob_auto_camera
light_auto_sun = bpy.data.lights.new('AutoSun', 'SUN')
light_auto_sun.energy = 3.0
light_auto_sun.angle = 0.0523599
ob_auto_sun = bpy.data.objects.new('AutoSun', light_auto_sun)
scene.collection.objects.link(ob_auto_sun)
ob_auto_sun.rotation_euler = (0.872665, 0.174533, 0.523599)
bpy.context.view_layer.update()
